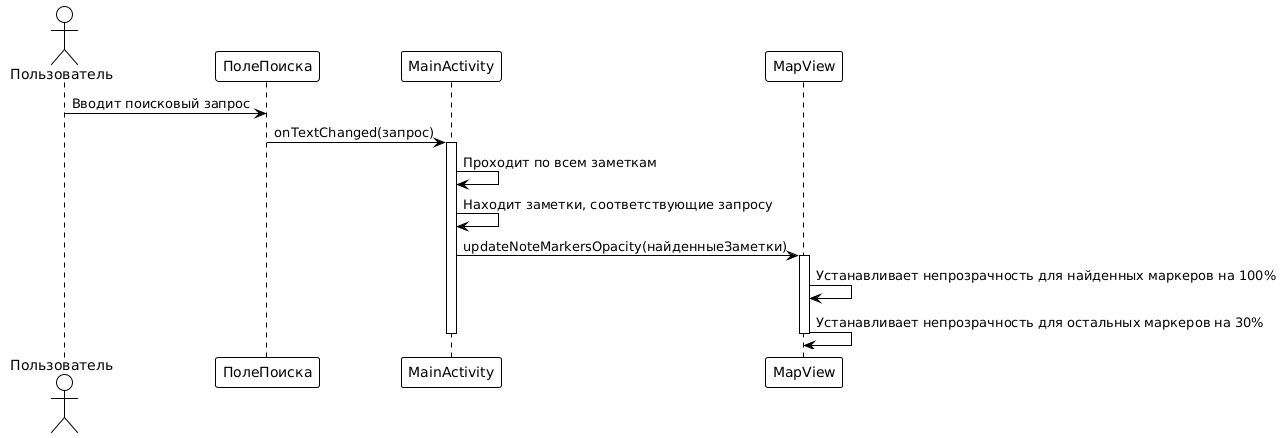

The diagram above was rendered by PlantUML. Its source (embedded in the PNG):
@startuml
!theme plain

actor Пользователь
participant ПолеПоиска
participant MainActivity
participant MapView

Пользователь -> ПолеПоиска: Вводит поисковый запрос
ПолеПоиска -> MainActivity: onTextChanged(запрос)

activate MainActivity
MainActivity -> MainActivity: Проходит по всем заметкам
MainActivity -> MainActivity: Находит заметки, соответствующие запросу
MainActivity -> MapView: updateNoteMarkersOpacity(найденныеЗаметки)

activate MapView
MapView -> MapView: Устанавливает непрозрачность для найденных маркеров на 100%
MapView -> MapView: Устанавливает непрозрачность для остальных маркеров на 30%
deactivate MapView

deactivate MainActivity
@enduml